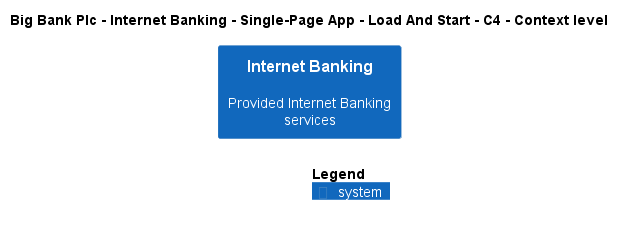

The diagram above was rendered by PlantUML. Its source (embedded in the PNG):
@startuml
!include ..\..\..\..\..\..\..\.c4s\C4_Context.puml

AddElementTag("c4interflow:lifecycle:new", $bgColor=green, $fontColor=#ffffff, $borderColor=green, $shadowing="False")
AddElementTag("c4interflow:lifecycle:changed", $bgColor=orange, $fontColor=#ffffff, $borderColor=orange, $shadowing="False")
AddElementTag("c4interflow:lifecycle:removed", $bgColor=red, $fontColor=#ffffff, $borderColor=red, $shadowing="False")

AddRelTag("c4interflow:lifecycle:new", $textColor=green, $lineColor=green)
AddRelTag("c4interflow:lifecycle:changed", $textColor=orange, $lineColor=orange)
AddRelTag("c4interflow:lifecycle:removed", $textColor=red, $lineColor=red)

SHOW_PERSON_PORTRAIT()
LAYOUT_TOP_DOWN()

skinparam linetype polyline

title Big Bank Plc - Internet Banking - Single-Page App - Load And Start - C4 - Context level

System(BigBankPlc.SoftwareSystems.InternetBanking, "Internet Banking", "Provided Internet Banking services")



SHOW_LEGEND()
@enduml